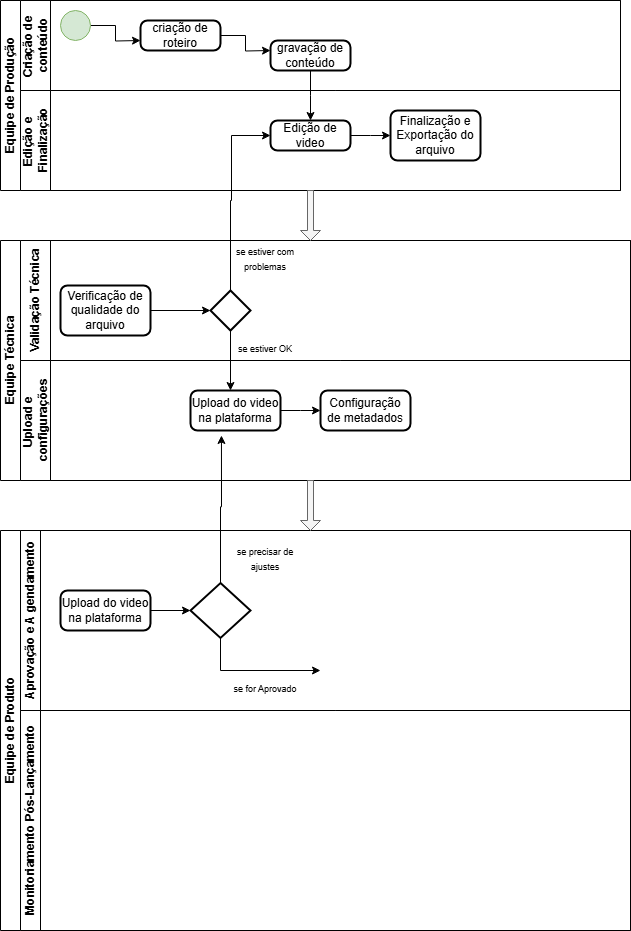

The diagram above was exported from draw.io. Its source (the exported page's mxGraphModel, read from the mxfile embedded in the PNG):
<mxGraphModel dx="872" dy="439" grid="1" gridSize="10" guides="1" tooltips="1" connect="1" arrows="1" fold="1" page="1" pageScale="1" pageWidth="827" pageHeight="1169" math="0" shadow="0">
  <root>
    <mxCell id="0" />
    <mxCell id="1" parent="0" />
    <mxCell id="GgeO61miiB5zIxuMxcz8-1" value="&lt;font style=&quot;vertical-align: inherit;&quot;&gt;&lt;font style=&quot;vertical-align: inherit;&quot;&gt;Equipe de Produção&lt;/font&gt;&lt;/font&gt;" style="swimlane;childLayout=stackLayout;resizeParent=1;resizeParentMax=0;horizontal=0;startSize=20;horizontalStack=0;html=1;" parent="1" vertex="1">
      <mxGeometry x="100" y="130" width="620" height="190" as="geometry">
        <mxRectangle x="30" y="40" width="40" height="50" as="alternateBounds" />
      </mxGeometry>
    </mxCell>
    <mxCell id="GgeO61miiB5zIxuMxcz8-2" value="&lt;font style=&quot;vertical-align: inherit;&quot;&gt;&lt;font style=&quot;vertical-align: inherit;&quot;&gt;Criação de&amp;nbsp;&lt;/font&gt;&lt;/font&gt;&lt;div&gt;&lt;font style=&quot;vertical-align: inherit;&quot;&gt;&lt;font style=&quot;vertical-align: inherit;&quot;&gt;conteúdo&lt;/font&gt;&lt;/font&gt;&lt;/div&gt;" style="swimlane;startSize=30;horizontal=0;html=1;" parent="GgeO61miiB5zIxuMxcz8-1" vertex="1">
      <mxGeometry x="20" width="600" height="90" as="geometry">
        <mxRectangle x="20" width="600" height="30" as="alternateBounds" />
      </mxGeometry>
    </mxCell>
    <mxCell id="GgeO61miiB5zIxuMxcz8-17" style="edgeStyle=orthogonalEdgeStyle;rounded=0;orthogonalLoop=1;jettySize=auto;html=1;" parent="GgeO61miiB5zIxuMxcz8-2" source="GgeO61miiB5zIxuMxcz8-16" edge="1">
      <mxGeometry relative="1" as="geometry">
        <mxPoint x="120" y="40" as="targetPoint" />
      </mxGeometry>
    </mxCell>
    <mxCell id="GgeO61miiB5zIxuMxcz8-16" value="" style="verticalLabelPosition=bottom;verticalAlign=top;html=1;shape=mxgraph.flowchart.on-page_reference;fillColor=#d5e8d4;strokeColor=#82b366;" parent="GgeO61miiB5zIxuMxcz8-2" vertex="1">
      <mxGeometry x="40" y="10" width="30" height="30" as="geometry" />
    </mxCell>
    <mxCell id="GgeO61miiB5zIxuMxcz8-19" style="edgeStyle=orthogonalEdgeStyle;rounded=0;orthogonalLoop=1;jettySize=auto;html=1;" parent="GgeO61miiB5zIxuMxcz8-2" source="GgeO61miiB5zIxuMxcz8-18" edge="1">
      <mxGeometry relative="1" as="geometry">
        <mxPoint x="250" y="50" as="targetPoint" />
      </mxGeometry>
    </mxCell>
    <mxCell id="GgeO61miiB5zIxuMxcz8-18" value="criação de roteiro" style="rounded=1;whiteSpace=wrap;html=1;absoluteArcSize=1;arcSize=14;strokeWidth=2;" parent="GgeO61miiB5zIxuMxcz8-2" vertex="1">
      <mxGeometry x="120" y="20" width="80" height="30" as="geometry" />
    </mxCell>
    <mxCell id="GgeO61miiB5zIxuMxcz8-23" style="edgeStyle=orthogonalEdgeStyle;rounded=0;orthogonalLoop=1;jettySize=auto;html=1;" parent="GgeO61miiB5zIxuMxcz8-2" source="GgeO61miiB5zIxuMxcz8-21" edge="1">
      <mxGeometry relative="1" as="geometry">
        <mxPoint x="290" y="120" as="targetPoint" />
      </mxGeometry>
    </mxCell>
    <mxCell id="GgeO61miiB5zIxuMxcz8-21" value="gravação de conteúdo" style="rounded=1;whiteSpace=wrap;html=1;absoluteArcSize=1;arcSize=14;strokeWidth=2;" parent="GgeO61miiB5zIxuMxcz8-2" vertex="1">
      <mxGeometry x="250" y="40" width="80" height="30" as="geometry" />
    </mxCell>
    <mxCell id="GgeO61miiB5zIxuMxcz8-4" value="Edição e&amp;nbsp;&lt;div&gt;Finalização&lt;/div&gt;" style="swimlane;startSize=30;horizontal=0;html=1;" parent="GgeO61miiB5zIxuMxcz8-1" vertex="1">
      <mxGeometry x="20" y="90" width="600" height="100" as="geometry" />
    </mxCell>
    <mxCell id="GgeO61miiB5zIxuMxcz8-25" style="edgeStyle=orthogonalEdgeStyle;rounded=0;orthogonalLoop=1;jettySize=auto;html=1;" parent="GgeO61miiB5zIxuMxcz8-4" source="GgeO61miiB5zIxuMxcz8-24" edge="1">
      <mxGeometry relative="1" as="geometry">
        <mxPoint x="370" y="45" as="targetPoint" />
      </mxGeometry>
    </mxCell>
    <mxCell id="GgeO61miiB5zIxuMxcz8-24" value="Edição de video" style="rounded=1;whiteSpace=wrap;html=1;absoluteArcSize=1;arcSize=14;strokeWidth=2;" parent="GgeO61miiB5zIxuMxcz8-4" vertex="1">
      <mxGeometry x="250" y="30" width="80" height="30" as="geometry" />
    </mxCell>
    <mxCell id="GgeO61miiB5zIxuMxcz8-26" value="Finalização e Exportação do arquivo" style="rounded=1;whiteSpace=wrap;html=1;absoluteArcSize=1;arcSize=14;strokeWidth=2;" parent="GgeO61miiB5zIxuMxcz8-4" vertex="1">
      <mxGeometry x="370" y="20" width="90" height="50" as="geometry" />
    </mxCell>
    <mxCell id="GgeO61miiB5zIxuMxcz8-7" value="&lt;font style=&quot;vertical-align: inherit;&quot;&gt;&lt;font style=&quot;vertical-align: inherit;&quot;&gt;Equipe Técnica&lt;/font&gt;&lt;/font&gt;" style="swimlane;childLayout=stackLayout;resizeParent=1;resizeParentMax=0;horizontal=0;startSize=20;horizontalStack=0;html=1;" parent="1" vertex="1">
      <mxGeometry x="100" y="370" width="630" height="240" as="geometry" />
    </mxCell>
    <mxCell id="GgeO61miiB5zIxuMxcz8-8" value="&lt;font style=&quot;vertical-align: inherit;&quot;&gt;&lt;font style=&quot;vertical-align: inherit;&quot;&gt;Validação Técnica&lt;/font&gt;&lt;/font&gt;" style="swimlane;startSize=30;horizontal=0;html=1;" parent="GgeO61miiB5zIxuMxcz8-7" vertex="1">
      <mxGeometry x="20" width="610" height="120" as="geometry">
        <mxRectangle x="20" width="704" height="30" as="alternateBounds" />
      </mxGeometry>
    </mxCell>
    <mxCell id="GgeO61miiB5zIxuMxcz8-30" value="Verificação de qualidade do arquivo" style="rounded=1;whiteSpace=wrap;html=1;absoluteArcSize=1;arcSize=14;strokeWidth=2;" parent="GgeO61miiB5zIxuMxcz8-8" vertex="1">
      <mxGeometry x="40" y="45" width="90" height="50" as="geometry" />
    </mxCell>
    <mxCell id="GgeO61miiB5zIxuMxcz8-39" style="edgeStyle=orthogonalEdgeStyle;rounded=0;orthogonalLoop=1;jettySize=auto;html=1;" parent="GgeO61miiB5zIxuMxcz8-8" source="GgeO61miiB5zIxuMxcz8-33" edge="1">
      <mxGeometry relative="1" as="geometry">
        <mxPoint x="210" y="150" as="targetPoint" />
      </mxGeometry>
    </mxCell>
    <mxCell id="GgeO61miiB5zIxuMxcz8-33" value="" style="strokeWidth=2;html=1;shape=mxgraph.flowchart.decision;whiteSpace=wrap;" parent="GgeO61miiB5zIxuMxcz8-8" vertex="1">
      <mxGeometry x="190" y="50" width="40" height="40" as="geometry" />
    </mxCell>
    <mxCell id="GgeO61miiB5zIxuMxcz8-32" style="edgeStyle=orthogonalEdgeStyle;rounded=0;orthogonalLoop=1;jettySize=auto;html=1;" parent="GgeO61miiB5zIxuMxcz8-8" source="GgeO61miiB5zIxuMxcz8-30" target="GgeO61miiB5zIxuMxcz8-33" edge="1">
      <mxGeometry relative="1" as="geometry">
        <mxPoint x="160" y="35" as="targetPoint" />
      </mxGeometry>
    </mxCell>
    <mxCell id="GgeO61miiB5zIxuMxcz8-35" value="&lt;font style=&quot;font-size: 9px;&quot;&gt;se estiver com problemas&lt;/font&gt;" style="text;strokeColor=none;align=center;fillColor=none;html=1;verticalAlign=middle;whiteSpace=wrap;rounded=0;" parent="GgeO61miiB5zIxuMxcz8-8" vertex="1">
      <mxGeometry x="210" width="70" height="35" as="geometry" />
    </mxCell>
    <mxCell id="GgeO61miiB5zIxuMxcz8-38" value="&lt;font style=&quot;font-size: 9px;&quot;&gt;se estiver OK&lt;/font&gt;" style="text;strokeColor=none;align=center;fillColor=none;html=1;verticalAlign=middle;whiteSpace=wrap;rounded=0;" parent="GgeO61miiB5zIxuMxcz8-8" vertex="1">
      <mxGeometry x="210" y="90" width="70" height="35" as="geometry" />
    </mxCell>
    <mxCell id="GgeO61miiB5zIxuMxcz8-9" value="Upload e&amp;nbsp;&lt;div&gt;configurações&lt;/div&gt;" style="swimlane;startSize=30;horizontal=0;html=1;" parent="GgeO61miiB5zIxuMxcz8-7" vertex="1">
      <mxGeometry x="20" y="120" width="610" height="120" as="geometry">
        <mxRectangle x="20" y="120" width="704" height="30" as="alternateBounds" />
      </mxGeometry>
    </mxCell>
    <mxCell id="GgeO61miiB5zIxuMxcz8-41" style="edgeStyle=orthogonalEdgeStyle;rounded=0;orthogonalLoop=1;jettySize=auto;html=1;" parent="GgeO61miiB5zIxuMxcz8-9" source="GgeO61miiB5zIxuMxcz8-40" edge="1">
      <mxGeometry relative="1" as="geometry">
        <mxPoint x="300" y="50" as="targetPoint" />
      </mxGeometry>
    </mxCell>
    <mxCell id="GgeO61miiB5zIxuMxcz8-40" value="Upload do video na plataforma" style="rounded=1;whiteSpace=wrap;html=1;absoluteArcSize=1;arcSize=14;strokeWidth=2;" parent="GgeO61miiB5zIxuMxcz8-9" vertex="1">
      <mxGeometry x="170" y="30" width="90" height="40" as="geometry" />
    </mxCell>
    <mxCell id="GgeO61miiB5zIxuMxcz8-53" value="Configuração de metadados" style="rounded=1;whiteSpace=wrap;html=1;absoluteArcSize=1;arcSize=14;strokeWidth=2;" parent="GgeO61miiB5zIxuMxcz8-9" vertex="1">
      <mxGeometry x="300" y="30" width="90" height="40" as="geometry" />
    </mxCell>
    <mxCell id="GgeO61miiB5zIxuMxcz8-11" value="&lt;font style=&quot;vertical-align: inherit;&quot;&gt;&lt;font style=&quot;vertical-align: inherit;&quot;&gt;Equipe de Produto&lt;/font&gt;&lt;/font&gt;" style="swimlane;childLayout=stackLayout;resizeParent=1;resizeParentMax=0;horizontal=0;startSize=20;horizontalStack=0;html=1;" parent="1" vertex="1">
      <mxGeometry x="100" y="660" width="630" height="400" as="geometry" />
    </mxCell>
    <mxCell id="GgeO61miiB5zIxuMxcz8-12" value="&lt;font style=&quot;vertical-align: inherit;&quot;&gt;&lt;font style=&quot;vertical-align: inherit;&quot;&gt;Aprovação e A gendamento&lt;/font&gt;&lt;/font&gt;" style="swimlane;startSize=20;horizontal=0;html=1;" parent="GgeO61miiB5zIxuMxcz8-11" vertex="1">
      <mxGeometry x="20" width="610" height="180" as="geometry" />
    </mxCell>
    <mxCell id="1nMpW1a9z-HMUoHBQ82X-1" value="Upload do video na plataforma" style="rounded=1;whiteSpace=wrap;html=1;absoluteArcSize=1;arcSize=14;strokeWidth=2;" vertex="1" parent="GgeO61miiB5zIxuMxcz8-12">
      <mxGeometry x="40" y="60" width="90" height="40" as="geometry" />
    </mxCell>
    <mxCell id="1nMpW1a9z-HMUoHBQ82X-5" style="edgeStyle=orthogonalEdgeStyle;rounded=0;orthogonalLoop=1;jettySize=auto;html=1;exitX=0.5;exitY=1;exitDx=0;exitDy=0;exitPerimeter=0;" edge="1" parent="GgeO61miiB5zIxuMxcz8-12" source="1nMpW1a9z-HMUoHBQ82X-3">
      <mxGeometry relative="1" as="geometry">
        <mxPoint x="300" y="140" as="targetPoint" />
        <Array as="points">
          <mxPoint x="200" y="140" />
          <mxPoint x="300" y="140" />
        </Array>
      </mxGeometry>
    </mxCell>
    <mxCell id="1nMpW1a9z-HMUoHBQ82X-3" value="" style="strokeWidth=2;html=1;shape=mxgraph.flowchart.decision;whiteSpace=wrap;" vertex="1" parent="GgeO61miiB5zIxuMxcz8-12">
      <mxGeometry x="170" y="52.5" width="60" height="55" as="geometry" />
    </mxCell>
    <mxCell id="1nMpW1a9z-HMUoHBQ82X-2" style="edgeStyle=orthogonalEdgeStyle;rounded=0;orthogonalLoop=1;jettySize=auto;html=1;" edge="1" parent="GgeO61miiB5zIxuMxcz8-12" source="1nMpW1a9z-HMUoHBQ82X-1" target="1nMpW1a9z-HMUoHBQ82X-3">
      <mxGeometry relative="1" as="geometry">
        <mxPoint x="170" y="80" as="targetPoint" />
      </mxGeometry>
    </mxCell>
    <mxCell id="1nMpW1a9z-HMUoHBQ82X-6" value="&lt;font style=&quot;font-size: 9px;&quot;&gt;&lt;font style=&quot;vertical-align: inherit;&quot;&gt;&lt;font style=&quot;vertical-align: inherit;&quot;&gt;se precisar de ajustes&lt;/font&gt;&lt;/font&gt;&lt;/font&gt;" style="text;strokeColor=none;align=center;fillColor=none;html=1;verticalAlign=middle;whiteSpace=wrap;rounded=0;" vertex="1" parent="GgeO61miiB5zIxuMxcz8-12">
      <mxGeometry x="210" y="10" width="70" height="35" as="geometry" />
    </mxCell>
    <mxCell id="1nMpW1a9z-HMUoHBQ82X-7" value="&lt;font style=&quot;font-size: 9px;&quot;&gt;&lt;font style=&quot;vertical-align: inherit;&quot;&gt;&lt;font style=&quot;vertical-align: inherit;&quot;&gt;se for Aprovado&lt;/font&gt;&lt;/font&gt;&lt;/font&gt;" style="text;strokeColor=none;align=center;fillColor=none;html=1;verticalAlign=middle;whiteSpace=wrap;rounded=0;" vertex="1" parent="GgeO61miiB5zIxuMxcz8-12">
      <mxGeometry x="210" y="140" width="70" height="35" as="geometry" />
    </mxCell>
    <mxCell id="GgeO61miiB5zIxuMxcz8-13" value="&lt;font style=&quot;vertical-align: inherit;&quot;&gt;&lt;font style=&quot;vertical-align: inherit;&quot;&gt;Monitoriamento Pós-Lançamento&lt;/font&gt;&lt;/font&gt;" style="swimlane;startSize=20;horizontal=0;html=1;" parent="GgeO61miiB5zIxuMxcz8-11" vertex="1">
      <mxGeometry x="20" y="180" width="610" height="220" as="geometry" />
    </mxCell>
    <mxCell id="GgeO61miiB5zIxuMxcz8-29" value="" style="shape=singleArrow;direction=south;whiteSpace=wrap;html=1;fillColor=#f5f5f5;fontColor=#333333;strokeColor=#666666;" parent="1" vertex="1">
      <mxGeometry x="400" y="320" width="20" height="50" as="geometry" />
    </mxCell>
    <mxCell id="GgeO61miiB5zIxuMxcz8-34" style="edgeStyle=orthogonalEdgeStyle;rounded=0;orthogonalLoop=1;jettySize=auto;html=1;entryX=0;entryY=0.5;entryDx=0;entryDy=0;" parent="1" source="GgeO61miiB5zIxuMxcz8-33" target="GgeO61miiB5zIxuMxcz8-24" edge="1">
      <mxGeometry relative="1" as="geometry">
        <mxPoint x="330" y="240" as="targetPoint" />
        <Array as="points">
          <mxPoint x="330" y="330" />
          <mxPoint x="331" y="330" />
          <mxPoint x="331" y="265" />
        </Array>
      </mxGeometry>
    </mxCell>
    <mxCell id="GgeO61miiB5zIxuMxcz8-54" value="" style="shape=singleArrow;direction=south;whiteSpace=wrap;html=1;fillColor=#f5f5f5;fontColor=#333333;strokeColor=#666666;" parent="1" vertex="1">
      <mxGeometry x="400" y="610" width="20" height="50" as="geometry" />
    </mxCell>
    <mxCell id="1nMpW1a9z-HMUoHBQ82X-4" style="edgeStyle=orthogonalEdgeStyle;rounded=0;orthogonalLoop=1;jettySize=auto;html=1;entryX=0.344;entryY=1.125;entryDx=0;entryDy=0;entryPerimeter=0;" edge="1" parent="1" source="1nMpW1a9z-HMUoHBQ82X-3" target="GgeO61miiB5zIxuMxcz8-40">
      <mxGeometry relative="1" as="geometry" />
    </mxCell>
  </root>
</mxGraphModel>